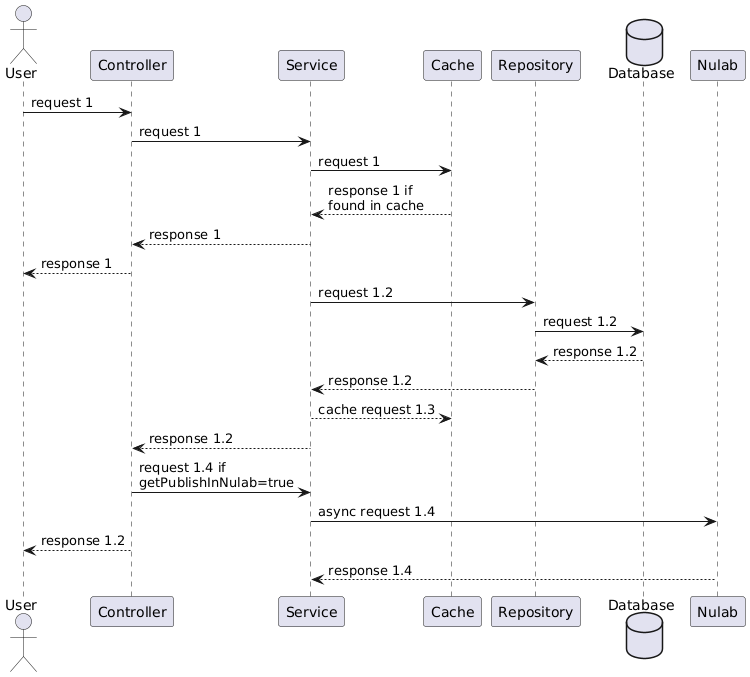

The diagram above was rendered by PlantUML. Its source (embedded in the PNG):
@startuml
actor User as user
participant Controller as contr
participant Service as service
participant Cache as cache
participant Repository as repo
database Database as db
participant Nulab as nulab

user -> contr : request 1
contr -> service : request 1
service -> cache : request 1
cache --> service : response 1 if\nfound in cache
service --> contr : response 1
contr --> user : response 1
service -> repo : request 1.2
repo -> db : request 1.2
db --> repo : response 1.2
repo --> service : response 1.2
service --> cache : cache request 1.3
service --> contr : response 1.2
contr -> service : request 1.4 if\ngetPublishInNulab=true
service -> nulab : async request 1.4
contr --> user : response 1.2
nulab --> service : response 1.4
@enduml